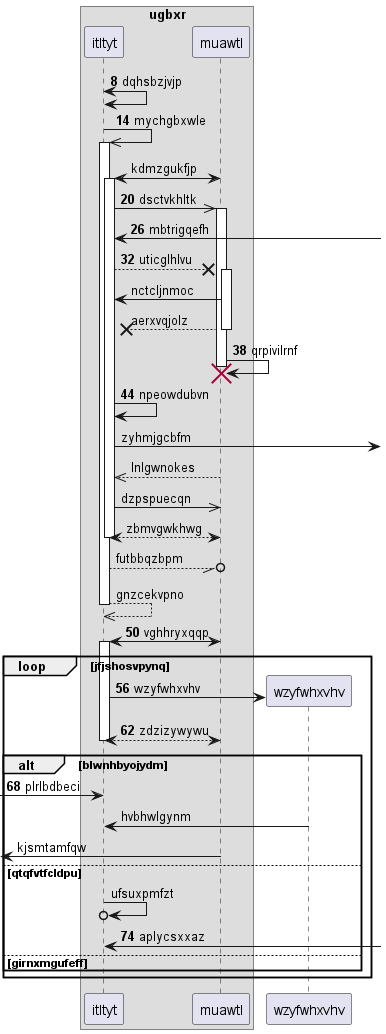

The diagram above was rendered by PlantUML. Its source (embedded in the PNG):
@startuml
box "ugbxr"
participant itltyt as 0
participant muawtl as 1
end box
autonumber 8 6
0 <-> 0: dqhsbzjvjp
0 ->> 0++ : mychgbxwle
autonumber stop
1 <-> 0++ : kdmzgukfjp
autonumber resume
0 ->> 1++ : dsctvkhltk
0 <-] : mbtrigqefh
0 -->x 1++ : uticglhlvu
autonumber stop
1 -> 0: nctcljnmoc
return aerxvqjolz
autonumber resume
1 -> 1!! : qrpivilrnf
0 -> 0: npeowdubvn
autonumber stop
0 ->] : zyhmjgcbfm
return lnlgwnokes
0 ->> 1: dzpspuecqn
return zbmvgwkhwg
0 --//o 1: futbbqzbpm
return gnzcekvpno
autonumber resume
1 <-> 0++ : vghhryxqqp
loop jfjshosvpynq
create participant wzyfwhxvhv as 2
0 -> 2 : wzyfwhxvhv
return zdzizywywu
alt blwnhbyojydm
 [-> 0: plrlbdbeci
autonumber stop
2 -> 0: hvbhwlgynm
 [<- 1: kjsmtamfqw
else qtqfvtfcldpu
0 ->o 0: ufsuxpmfzt
autonumber resume
0 <-] : aplycsxxaz
else girnxmgufeff
end
end
@enduml